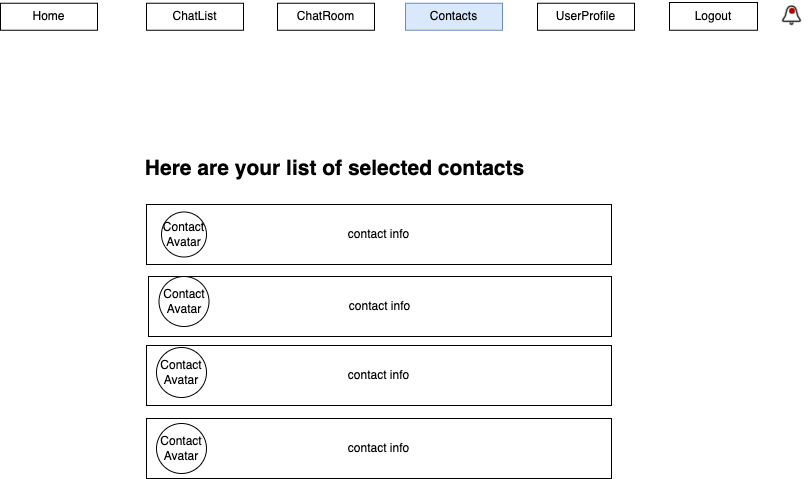

The diagram above was exported from draw.io. Its source (the exported page's mxGraphModel, read from the mxfile embedded in the PNG):
<mxGraphModel dx="1394" dy="685" grid="0" gridSize="10" guides="1" tooltips="1" connect="1" arrows="1" fold="1" page="1" pageScale="1" pageWidth="1100" pageHeight="850" math="0" shadow="0">
  <root>
    <mxCell id="0" />
    <mxCell id="1" parent="0" />
    <mxCell id="e9aiDr9pDbxntybOT16i-1" value="Home" style="rounded=0;whiteSpace=wrap;html=1;" vertex="1" parent="1">
      <mxGeometry x="119" y="52.75" width="97" height="27" as="geometry" />
    </mxCell>
    <mxCell id="e9aiDr9pDbxntybOT16i-2" value="ChatList" style="rounded=0;whiteSpace=wrap;html=1;" vertex="1" parent="1">
      <mxGeometry x="265" y="52.75" width="97" height="27" as="geometry" />
    </mxCell>
    <mxCell id="e9aiDr9pDbxntybOT16i-3" value="ChatRoom" style="rounded=0;whiteSpace=wrap;html=1;" vertex="1" parent="1">
      <mxGeometry x="396" y="52.75" width="97" height="27" as="geometry" />
    </mxCell>
    <mxCell id="e9aiDr9pDbxntybOT16i-4" value="Contacts" style="rounded=0;whiteSpace=wrap;html=1;fillColor=#dae8fc;strokeColor=#6c8ebf;" vertex="1" parent="1">
      <mxGeometry x="524" y="52.75" width="97" height="27" as="geometry" />
    </mxCell>
    <mxCell id="e9aiDr9pDbxntybOT16i-5" value="UserProfile" style="rounded=0;whiteSpace=wrap;html=1;" vertex="1" parent="1">
      <mxGeometry x="656" y="52.75" width="97" height="27" as="geometry" />
    </mxCell>
    <mxCell id="e9aiDr9pDbxntybOT16i-6" value="Logout" style="rounded=0;whiteSpace=wrap;html=1;" vertex="1" parent="1">
      <mxGeometry x="788" y="52" width="88" height="27.75" as="geometry" />
    </mxCell>
    <mxCell id="e9aiDr9pDbxntybOT16i-7" value="Here are your list of selected contacts" style="text;html=1;align=center;verticalAlign=middle;resizable=0;points=[];autosize=1;strokeColor=none;fillColor=none;fontStyle=1;fontSize=21;" vertex="1" parent="1">
      <mxGeometry x="254" y="199" width="397" height="37" as="geometry" />
    </mxCell>
    <mxCell id="e9aiDr9pDbxntybOT16i-8" value="contact info" style="rounded=0;whiteSpace=wrap;html=1;" vertex="1" parent="1">
      <mxGeometry x="265" y="254" width="465" height="60" as="geometry" />
    </mxCell>
    <mxCell id="e9aiDr9pDbxntybOT16i-10" value="Contact Avatar" style="ellipse;whiteSpace=wrap;html=1;aspect=fixed;" vertex="1" parent="1">
      <mxGeometry x="280" y="261.5" width="45" height="45" as="geometry" />
    </mxCell>
    <mxCell id="e9aiDr9pDbxntybOT16i-11" value="contact info" style="rounded=0;whiteSpace=wrap;html=1;" vertex="1" parent="1">
      <mxGeometry x="267" y="326" width="463" height="60" as="geometry" />
    </mxCell>
    <mxCell id="e9aiDr9pDbxntybOT16i-12" value="Contact Avatar" style="ellipse;whiteSpace=wrap;html=1;aspect=fixed;" vertex="1" parent="1">
      <mxGeometry x="277.5" y="326" width="50" height="50" as="geometry" />
    </mxCell>
    <mxCell id="e9aiDr9pDbxntybOT16i-13" value="" style="shape=image;html=1;verticalAlign=top;verticalLabelPosition=bottom;labelBackgroundColor=#ffffff;imageAspect=0;aspect=fixed;image=https://cdn0.iconfinder.com/data/icons/ui-interface-6/24/notification-128.png" vertex="1" parent="1">
      <mxGeometry x="895" y="50.38" width="31" height="31" as="geometry" />
    </mxCell>
    <mxCell id="e9aiDr9pDbxntybOT16i-14" value="" style="shape=waypoint;sketch=0;fillStyle=solid;size=6;pointerEvents=1;points=[];fillColor=#e51400;resizable=0;rotatable=0;perimeter=centerPerimeter;snapToPoint=1;fontColor=#ffffff;strokeColor=#B20000;" vertex="1" parent="1">
      <mxGeometry x="900.5" y="50.379999999999995" width="20" height="20" as="geometry" />
    </mxCell>
    <mxCell id="e9aiDr9pDbxntybOT16i-15" value="contact info" style="rounded=0;whiteSpace=wrap;html=1;" vertex="1" parent="1">
      <mxGeometry x="265" y="395" width="465" height="60" as="geometry" />
    </mxCell>
    <mxCell id="e9aiDr9pDbxntybOT16i-16" value="Contact Avatar" style="ellipse;whiteSpace=wrap;html=1;aspect=fixed;" vertex="1" parent="1">
      <mxGeometry x="275" y="397" width="50" height="50" as="geometry" />
    </mxCell>
    <mxCell id="e9aiDr9pDbxntybOT16i-17" value="contact info" style="rounded=0;whiteSpace=wrap;html=1;" vertex="1" parent="1">
      <mxGeometry x="265" y="468" width="465" height="60" as="geometry" />
    </mxCell>
    <mxCell id="e9aiDr9pDbxntybOT16i-18" value="Contact Avatar" style="ellipse;whiteSpace=wrap;html=1;aspect=fixed;" vertex="1" parent="1">
      <mxGeometry x="275" y="473" width="50" height="50" as="geometry" />
    </mxCell>
  </root>
</mxGraphModel>